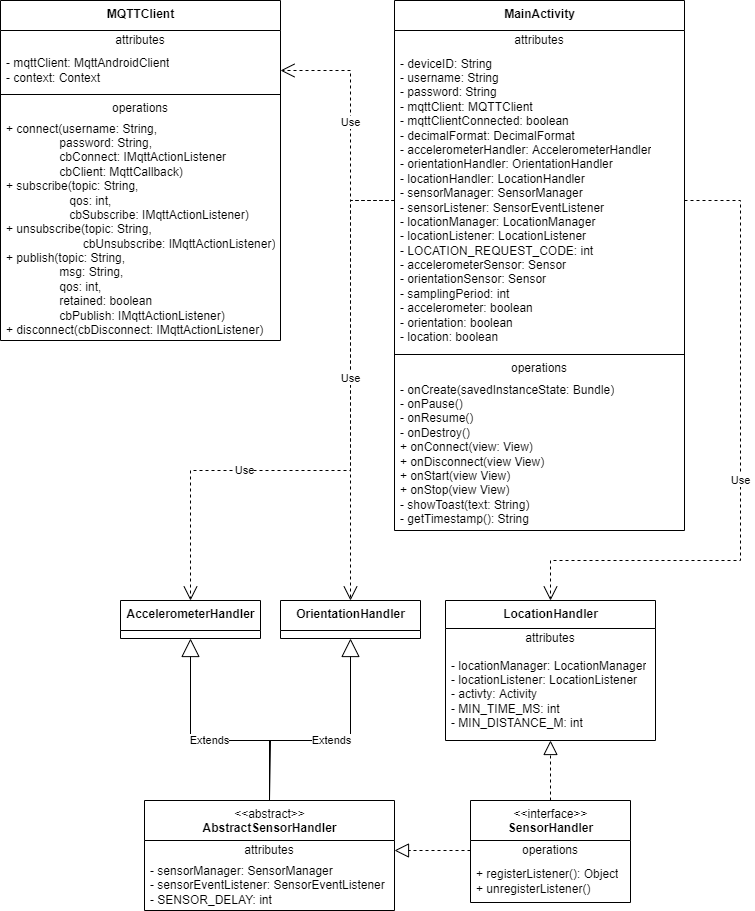

The diagram above was exported from draw.io. Its source (the exported page's mxGraphModel, read from the mxfile embedded in the PNG):
<mxGraphModel dx="1037" dy="640" grid="1" gridSize="10" guides="1" tooltips="1" connect="1" arrows="1" fold="1" page="1" pageScale="1" pageWidth="827" pageHeight="1169" math="0" shadow="0">
  <root>
    <mxCell id="0" />
    <mxCell id="1" parent="0" />
    <mxCell id="LtSWQ0id5heDYUQnbHB1-7" value="&lt;b&gt;MainActivity&lt;/b&gt;" style="swimlane;fontStyle=0;align=center;verticalAlign=top;childLayout=stackLayout;horizontal=1;startSize=30;horizontalStack=0;resizeParent=1;resizeParentMax=0;resizeLast=0;collapsible=0;marginBottom=0;html=1;" vertex="1" parent="1">
      <mxGeometry x="414" y="40" width="290" height="530" as="geometry" />
    </mxCell>
    <mxCell id="LtSWQ0id5heDYUQnbHB1-8" value="attributes" style="text;html=1;strokeColor=none;fillColor=none;align=center;verticalAlign=middle;spacingLeft=4;spacingRight=4;overflow=hidden;rotatable=0;points=[[0,0.5],[1,0.5]];portConstraint=eastwest;" vertex="1" parent="LtSWQ0id5heDYUQnbHB1-7">
      <mxGeometry y="30" width="290" height="20" as="geometry" />
    </mxCell>
    <mxCell id="LtSWQ0id5heDYUQnbHB1-9" value="- deviceID: String&lt;br&gt;- username: String&lt;br&gt;- password: String&lt;br&gt;- mqttClient: MQTTClient&lt;br&gt;- mqttClientConnected: boolean&lt;br&gt;- decimalFormat: DecimalFormat&lt;br&gt;- accelerometerHandler: AccelerometerHandler&lt;br&gt;- orientationHandler: OrientationHandler&lt;br&gt;- locationHandler: LocationHandler&lt;br&gt;- sensorManager: SensorManager&lt;br&gt;- sensorListener: SensorEventListener&lt;br&gt;- locationManager: LocationManager&lt;br&gt;- locationListener: LocationListener&lt;br&gt;- LOCATION_REQUEST_CODE: int&lt;br&gt;- accelerometerSensor: Sensor&lt;br&gt;- orientationSensor: Sensor&lt;br&gt;- samplingPeriod: int&lt;br&gt;- accelerometer: boolean&lt;br&gt;- orientation: boolean&lt;br&gt;- location: boolean" style="text;html=1;strokeColor=none;fillColor=none;align=left;verticalAlign=middle;spacingLeft=4;spacingRight=4;overflow=hidden;rotatable=0;points=[[0,0.5],[1,0.5]];portConstraint=eastwest;" vertex="1" parent="LtSWQ0id5heDYUQnbHB1-7">
      <mxGeometry y="50" width="290" height="300" as="geometry" />
    </mxCell>
    <mxCell id="LtSWQ0id5heDYUQnbHB1-12" value="" style="line;strokeWidth=1;fillColor=none;align=left;verticalAlign=middle;spacingTop=-1;spacingLeft=3;spacingRight=3;rotatable=0;labelPosition=right;points=[];portConstraint=eastwest;" vertex="1" parent="LtSWQ0id5heDYUQnbHB1-7">
      <mxGeometry y="350" width="290" height="8" as="geometry" />
    </mxCell>
    <mxCell id="LtSWQ0id5heDYUQnbHB1-13" value="operations" style="text;html=1;strokeColor=none;fillColor=none;align=center;verticalAlign=middle;spacingLeft=4;spacingRight=4;overflow=hidden;rotatable=0;points=[[0,0.5],[1,0.5]];portConstraint=eastwest;" vertex="1" parent="LtSWQ0id5heDYUQnbHB1-7">
      <mxGeometry y="358" width="290" height="20" as="geometry" />
    </mxCell>
    <mxCell id="LtSWQ0id5heDYUQnbHB1-14" value="- onCreate(savedInstanceState: Bundle)&lt;br&gt;- onPause()&lt;br&gt;- onResume()&lt;br&gt;- onDestroy()&lt;br&gt;+ onConnect(view: View)&lt;br&gt;+ onDisconnect(view View)&lt;br&gt;+ onStart(view View)&lt;br&gt;+ onStop(view View)&lt;br&gt;- showToast(text: String)&lt;br&gt;- getTimestamp(): String" style="text;html=1;strokeColor=none;fillColor=none;align=left;verticalAlign=middle;spacingLeft=4;spacingRight=4;overflow=hidden;rotatable=0;points=[[0,0.5],[1,0.5]];portConstraint=eastwest;" vertex="1" parent="LtSWQ0id5heDYUQnbHB1-7">
      <mxGeometry y="378" width="290" height="152" as="geometry" />
    </mxCell>
    <mxCell id="LtSWQ0id5heDYUQnbHB1-15" value="&amp;lt;&amp;lt;abstract&amp;gt;&amp;gt;&lt;br&gt;&lt;b&gt;AbstractSensorHandler&lt;/b&gt;" style="swimlane;fontStyle=0;align=center;verticalAlign=top;childLayout=stackLayout;horizontal=1;startSize=40;horizontalStack=0;resizeParent=1;resizeParentMax=0;resizeLast=0;collapsible=0;marginBottom=0;html=1;" vertex="1" parent="1">
      <mxGeometry x="164" y="840" width="250" height="110" as="geometry" />
    </mxCell>
    <mxCell id="LtSWQ0id5heDYUQnbHB1-16" value="attributes" style="text;html=1;strokeColor=none;fillColor=none;align=center;verticalAlign=middle;spacingLeft=4;spacingRight=4;overflow=hidden;rotatable=0;points=[[0,0.5],[1,0.5]];portConstraint=eastwest;" vertex="1" parent="LtSWQ0id5heDYUQnbHB1-15">
      <mxGeometry y="40" width="250" height="20" as="geometry" />
    </mxCell>
    <mxCell id="LtSWQ0id5heDYUQnbHB1-17" value="- sensorManager: SensorManager&lt;br&gt;- sensorEventListener: SensorEventListener&lt;br&gt;- SENSOR_DELAY: int" style="text;html=1;strokeColor=none;fillColor=none;align=left;verticalAlign=middle;spacingLeft=4;spacingRight=4;overflow=hidden;rotatable=0;points=[[0,0.5],[1,0.5]];portConstraint=eastwest;" vertex="1" parent="LtSWQ0id5heDYUQnbHB1-15">
      <mxGeometry y="60" width="250" height="50" as="geometry" />
    </mxCell>
    <mxCell id="LtSWQ0id5heDYUQnbHB1-23" value="&lt;b&gt;AccelerometerHandler&lt;/b&gt;" style="swimlane;fontStyle=0;align=center;verticalAlign=top;childLayout=stackLayout;horizontal=1;startSize=30;horizontalStack=0;resizeParent=1;resizeParentMax=0;resizeLast=0;collapsible=0;marginBottom=0;html=1;" vertex="1" parent="1">
      <mxGeometry x="140" y="640" width="140" height="38" as="geometry" />
    </mxCell>
    <mxCell id="LtSWQ0id5heDYUQnbHB1-39" value="&lt;b&gt;LocationHandler&lt;/b&gt;" style="swimlane;fontStyle=0;align=center;verticalAlign=top;childLayout=stackLayout;horizontal=1;startSize=28;horizontalStack=0;resizeParent=1;resizeParentMax=0;resizeLast=0;collapsible=0;marginBottom=0;html=1;" vertex="1" parent="1">
      <mxGeometry x="465" y="640" width="210" height="140" as="geometry" />
    </mxCell>
    <mxCell id="LtSWQ0id5heDYUQnbHB1-40" value="attributes" style="text;html=1;strokeColor=none;fillColor=none;align=center;verticalAlign=middle;spacingLeft=4;spacingRight=4;overflow=hidden;rotatable=0;points=[[0,0.5],[1,0.5]];portConstraint=eastwest;" vertex="1" parent="LtSWQ0id5heDYUQnbHB1-39">
      <mxGeometry y="28" width="210" height="20" as="geometry" />
    </mxCell>
    <mxCell id="LtSWQ0id5heDYUQnbHB1-41" value="- locationManager: LocationManager&lt;br&gt;- locationListener: LocationListener&lt;br&gt;- activty: Activity&lt;br&gt;- MIN_TIME_MS: int&lt;br&gt;- MIN_DISTANCE_M: int" style="text;html=1;strokeColor=none;fillColor=none;align=left;verticalAlign=middle;spacingLeft=4;spacingRight=4;overflow=hidden;rotatable=0;points=[[0,0.5],[1,0.5]];portConstraint=eastwest;" vertex="1" parent="LtSWQ0id5heDYUQnbHB1-39">
      <mxGeometry y="48" width="210" height="92" as="geometry" />
    </mxCell>
    <mxCell id="LtSWQ0id5heDYUQnbHB1-47" value="&lt;b&gt;MQTTClient&lt;/b&gt;" style="swimlane;fontStyle=0;align=center;verticalAlign=top;childLayout=stackLayout;horizontal=1;startSize=30;horizontalStack=0;resizeParent=1;resizeParentMax=0;resizeLast=0;collapsible=0;marginBottom=0;html=1;" vertex="1" parent="1">
      <mxGeometry x="20" y="40" width="280" height="340" as="geometry" />
    </mxCell>
    <mxCell id="LtSWQ0id5heDYUQnbHB1-48" value="attributes" style="text;html=1;strokeColor=none;fillColor=none;align=center;verticalAlign=middle;spacingLeft=4;spacingRight=4;overflow=hidden;rotatable=0;points=[[0,0.5],[1,0.5]];portConstraint=eastwest;" vertex="1" parent="LtSWQ0id5heDYUQnbHB1-47">
      <mxGeometry y="30" width="280" height="20" as="geometry" />
    </mxCell>
    <mxCell id="LtSWQ0id5heDYUQnbHB1-49" value="- mqttClient: MqttAndroidClient&lt;br&gt;- context: Context" style="text;html=1;strokeColor=none;fillColor=none;align=left;verticalAlign=middle;spacingLeft=4;spacingRight=4;overflow=hidden;rotatable=0;points=[[0,0.5],[1,0.5]];portConstraint=eastwest;" vertex="1" parent="LtSWQ0id5heDYUQnbHB1-47">
      <mxGeometry y="50" width="280" height="40" as="geometry" />
    </mxCell>
    <mxCell id="LtSWQ0id5heDYUQnbHB1-52" value="" style="line;strokeWidth=1;fillColor=none;align=left;verticalAlign=middle;spacingTop=-1;spacingLeft=3;spacingRight=3;rotatable=0;labelPosition=right;points=[];portConstraint=eastwest;" vertex="1" parent="LtSWQ0id5heDYUQnbHB1-47">
      <mxGeometry y="90" width="280" height="8" as="geometry" />
    </mxCell>
    <mxCell id="LtSWQ0id5heDYUQnbHB1-53" value="operations" style="text;html=1;strokeColor=none;fillColor=none;align=center;verticalAlign=middle;spacingLeft=4;spacingRight=4;overflow=hidden;rotatable=0;points=[[0,0.5],[1,0.5]];portConstraint=eastwest;" vertex="1" parent="LtSWQ0id5heDYUQnbHB1-47">
      <mxGeometry y="98" width="280" height="20" as="geometry" />
    </mxCell>
    <mxCell id="LtSWQ0id5heDYUQnbHB1-54" value="+ connect(username: String, &lt;br&gt;&lt;span style=&quot;white-space: pre;&quot;&gt;&#09;&lt;/span&gt;&lt;span style=&quot;white-space: pre;&quot;&gt;&#09;&lt;/span&gt;password: String, &lt;br&gt;&lt;span style=&quot;white-space: pre;&quot;&gt;&#09;&lt;/span&gt;&lt;span style=&quot;white-space: pre;&quot;&gt;&#09;&lt;/span&gt;cbConnect: IMqttActionListener&lt;br&gt;&lt;span style=&quot;white-space: pre;&quot;&gt;&#09;&lt;/span&gt;&lt;span style=&quot;white-space: pre;&quot;&gt;&#09;&lt;/span&gt;cbClient: MqttCallback)&lt;br&gt;+ subscribe(topic: String,&lt;br&gt;&lt;span style=&quot;white-space: pre;&quot;&gt;&#09;&lt;/span&gt;&lt;span style=&quot;white-space: pre;&quot;&gt;&#09;&lt;/span&gt;&amp;nbsp; &amp;nbsp;qos: int, &lt;br&gt;&amp;nbsp; &amp;nbsp; &amp;nbsp; &amp;nbsp; &amp;nbsp; &amp;nbsp; &amp;nbsp; &amp;nbsp; &amp;nbsp; &amp;nbsp;cbSubscribe: IMqttActionListener)&lt;br&gt;+ unsubscribe(topic: String, &lt;br&gt;&amp;nbsp; &amp;nbsp; &amp;nbsp; &amp;nbsp; &amp;nbsp; &amp;nbsp; &amp;nbsp; &amp;nbsp; &amp;nbsp; &amp;nbsp; &amp;nbsp; &amp;nbsp;cbUnsubscribe: IMqttActionListener)&lt;br&gt;+ publish(topic: String, &lt;br&gt;&lt;span style=&quot;white-space: pre;&quot;&gt;&#09;&lt;/span&gt;&lt;span style=&quot;white-space: pre;&quot;&gt;&#09;&lt;/span&gt;msg: String, &lt;br&gt;&lt;span style=&quot;white-space: pre;&quot;&gt;&#09;&lt;/span&gt;&lt;span style=&quot;white-space: pre;&quot;&gt;&#09;&lt;/span&gt;qos: int,&lt;br&gt;&lt;span style=&quot;white-space: pre;&quot;&gt;&#09;&lt;/span&gt;&lt;span style=&quot;white-space: pre;&quot;&gt;&#09;&lt;/span&gt;retained: boolean&lt;br&gt;&lt;span style=&quot;white-space: pre;&quot;&gt;&#09;&lt;/span&gt;&lt;span style=&quot;white-space: pre;&quot;&gt;&#09;&lt;/span&gt;cbPublish: IMqttActionListener)&lt;br&gt;+ disconnect(cbDisconnect: IMqttActionListener)" style="text;html=1;strokeColor=none;fillColor=none;align=left;verticalAlign=middle;spacingLeft=4;spacingRight=4;overflow=hidden;rotatable=0;points=[[0,0.5],[1,0.5]];portConstraint=eastwest;" vertex="1" parent="LtSWQ0id5heDYUQnbHB1-47">
      <mxGeometry y="118" width="280" height="222" as="geometry" />
    </mxCell>
    <mxCell id="LtSWQ0id5heDYUQnbHB1-55" value="&amp;lt;&amp;lt;interface&amp;gt;&amp;gt;&lt;br&gt;&lt;b&gt;SensorHandler&lt;/b&gt;" style="swimlane;fontStyle=0;align=center;verticalAlign=top;childLayout=stackLayout;horizontal=1;startSize=40;horizontalStack=0;resizeParent=1;resizeParentMax=0;resizeLast=0;collapsible=0;marginBottom=0;html=1;" vertex="1" parent="1">
      <mxGeometry x="490" y="840" width="160" height="102" as="geometry" />
    </mxCell>
    <mxCell id="LtSWQ0id5heDYUQnbHB1-61" value="operations" style="text;html=1;strokeColor=none;fillColor=none;align=center;verticalAlign=middle;spacingLeft=4;spacingRight=4;overflow=hidden;rotatable=0;points=[[0,0.5],[1,0.5]];portConstraint=eastwest;" vertex="1" parent="LtSWQ0id5heDYUQnbHB1-55">
      <mxGeometry y="40" width="160" height="20" as="geometry" />
    </mxCell>
    <mxCell id="LtSWQ0id5heDYUQnbHB1-62" value="+ registerListener(): Object&lt;br&gt;+ unregisterListener()" style="text;html=1;strokeColor=none;fillColor=none;align=left;verticalAlign=middle;spacingLeft=4;spacingRight=4;overflow=hidden;rotatable=0;points=[[0,0.5],[1,0.5]];portConstraint=eastwest;" vertex="1" parent="LtSWQ0id5heDYUQnbHB1-55">
      <mxGeometry y="60" width="160" height="42" as="geometry" />
    </mxCell>
    <mxCell id="LtSWQ0id5heDYUQnbHB1-63" value="" style="endArrow=block;dashed=1;endFill=0;endSize=12;html=1;rounded=0;exitX=0;exitY=0.5;exitDx=0;exitDy=0;entryX=1;entryY=0.5;entryDx=0;entryDy=0;" edge="1" parent="1" source="LtSWQ0id5heDYUQnbHB1-61" target="LtSWQ0id5heDYUQnbHB1-16">
      <mxGeometry width="160" relative="1" as="geometry">
        <mxPoint x="500" y="1030" as="sourcePoint" />
        <mxPoint x="390" y="1060" as="targetPoint" />
      </mxGeometry>
    </mxCell>
    <mxCell id="LtSWQ0id5heDYUQnbHB1-68" value="Extends" style="endArrow=block;endSize=16;endFill=0;html=1;rounded=0;entryX=0.5;entryY=1;entryDx=0;entryDy=0;exitX=0.5;exitY=0;exitDx=0;exitDy=0;" edge="1" parent="1" source="LtSWQ0id5heDYUQnbHB1-15" target="LtSWQ0id5heDYUQnbHB1-23">
      <mxGeometry width="160" relative="1" as="geometry">
        <mxPoint x="270" y="990" as="sourcePoint" />
        <mxPoint x="490" y="600" as="targetPoint" />
        <Array as="points">
          <mxPoint x="290" y="780" />
          <mxPoint x="210" y="780" />
        </Array>
      </mxGeometry>
    </mxCell>
    <mxCell id="LtSWQ0id5heDYUQnbHB1-70" value="&lt;b&gt;OrientationHandler&lt;/b&gt;" style="swimlane;fontStyle=0;align=center;verticalAlign=top;childLayout=stackLayout;horizontal=1;startSize=30;horizontalStack=0;resizeParent=1;resizeParentMax=0;resizeLast=0;collapsible=0;marginBottom=0;html=1;" vertex="1" parent="1">
      <mxGeometry x="300" y="640" width="140" height="38" as="geometry" />
    </mxCell>
    <mxCell id="LtSWQ0id5heDYUQnbHB1-71" value="Extends" style="endArrow=block;endSize=16;endFill=0;html=1;rounded=0;entryX=0.5;entryY=1;entryDx=0;entryDy=0;exitX=0.5;exitY=0;exitDx=0;exitDy=0;" edge="1" parent="1" target="LtSWQ0id5heDYUQnbHB1-70" source="LtSWQ0id5heDYUQnbHB1-15">
      <mxGeometry width="160" relative="1" as="geometry">
        <mxPoint x="320" y="990" as="sourcePoint" />
        <mxPoint x="310" y="860" as="targetPoint" />
        <Array as="points">
          <mxPoint x="289" y="780" />
          <mxPoint x="370" y="780" />
        </Array>
      </mxGeometry>
    </mxCell>
    <mxCell id="LtSWQ0id5heDYUQnbHB1-72" value="" style="endArrow=block;dashed=1;endFill=0;endSize=12;html=1;rounded=0;exitX=0.5;exitY=0;exitDx=0;exitDy=0;" edge="1" parent="1" source="LtSWQ0id5heDYUQnbHB1-55" target="LtSWQ0id5heDYUQnbHB1-41">
      <mxGeometry width="160" relative="1" as="geometry">
        <mxPoint x="650" y="710" as="sourcePoint" />
        <mxPoint x="570" y="690" as="targetPoint" />
      </mxGeometry>
    </mxCell>
    <mxCell id="LtSWQ0id5heDYUQnbHB1-73" value="Use" style="endArrow=open;endSize=12;dashed=1;html=1;rounded=0;exitX=0;exitY=0.5;exitDx=0;exitDy=0;entryX=0.5;entryY=0;entryDx=0;entryDy=0;" edge="1" parent="1" source="LtSWQ0id5heDYUQnbHB1-9" target="LtSWQ0id5heDYUQnbHB1-23">
      <mxGeometry x="0.3898" width="160" relative="1" as="geometry">
        <mxPoint x="80" y="330" as="sourcePoint" />
        <mxPoint x="240" y="330" as="targetPoint" />
        <Array as="points">
          <mxPoint x="370" y="240" />
          <mxPoint x="370" y="510" />
          <mxPoint x="210" y="510" />
        </Array>
        <mxPoint as="offset" />
      </mxGeometry>
    </mxCell>
    <mxCell id="LtSWQ0id5heDYUQnbHB1-74" value="Use" style="endArrow=open;endSize=12;dashed=1;html=1;rounded=0;entryX=0.5;entryY=0;entryDx=0;entryDy=0;exitX=1;exitY=0.5;exitDx=0;exitDy=0;" edge="1" parent="1" source="LtSWQ0id5heDYUQnbHB1-9" target="LtSWQ0id5heDYUQnbHB1-39">
      <mxGeometry x="0.039" width="160" relative="1" as="geometry">
        <mxPoint x="740" y="520" as="sourcePoint" />
        <mxPoint x="490" y="440" as="targetPoint" />
        <Array as="points">
          <mxPoint x="760" y="240" />
          <mxPoint x="760" y="600" />
          <mxPoint x="570" y="600" />
        </Array>
        <mxPoint as="offset" />
      </mxGeometry>
    </mxCell>
    <mxCell id="LtSWQ0id5heDYUQnbHB1-76" value="Use" style="endArrow=open;endSize=12;dashed=1;html=1;rounded=0;exitX=0;exitY=0.5;exitDx=0;exitDy=0;entryX=0.5;entryY=0;entryDx=0;entryDy=0;" edge="1" parent="1" source="LtSWQ0id5heDYUQnbHB1-9" target="LtSWQ0id5heDYUQnbHB1-70">
      <mxGeometry width="160" relative="1" as="geometry">
        <mxPoint x="330" y="440" as="sourcePoint" />
        <mxPoint x="250" y="700" as="targetPoint" />
        <Array as="points">
          <mxPoint x="370" y="240" />
        </Array>
      </mxGeometry>
    </mxCell>
    <mxCell id="LtSWQ0id5heDYUQnbHB1-82" value="Use" style="endArrow=open;endSize=12;dashed=1;html=1;rounded=0;exitX=0;exitY=0.5;exitDx=0;exitDy=0;entryX=1;entryY=0.5;entryDx=0;entryDy=0;" edge="1" parent="1" source="LtSWQ0id5heDYUQnbHB1-9" target="LtSWQ0id5heDYUQnbHB1-49">
      <mxGeometry width="160" relative="1" as="geometry">
        <mxPoint x="330" y="560" as="sourcePoint" />
        <mxPoint x="260" y="240" as="targetPoint" />
        <Array as="points">
          <mxPoint x="370" y="240" />
          <mxPoint x="370" y="110" />
        </Array>
      </mxGeometry>
    </mxCell>
  </root>
</mxGraphModel>